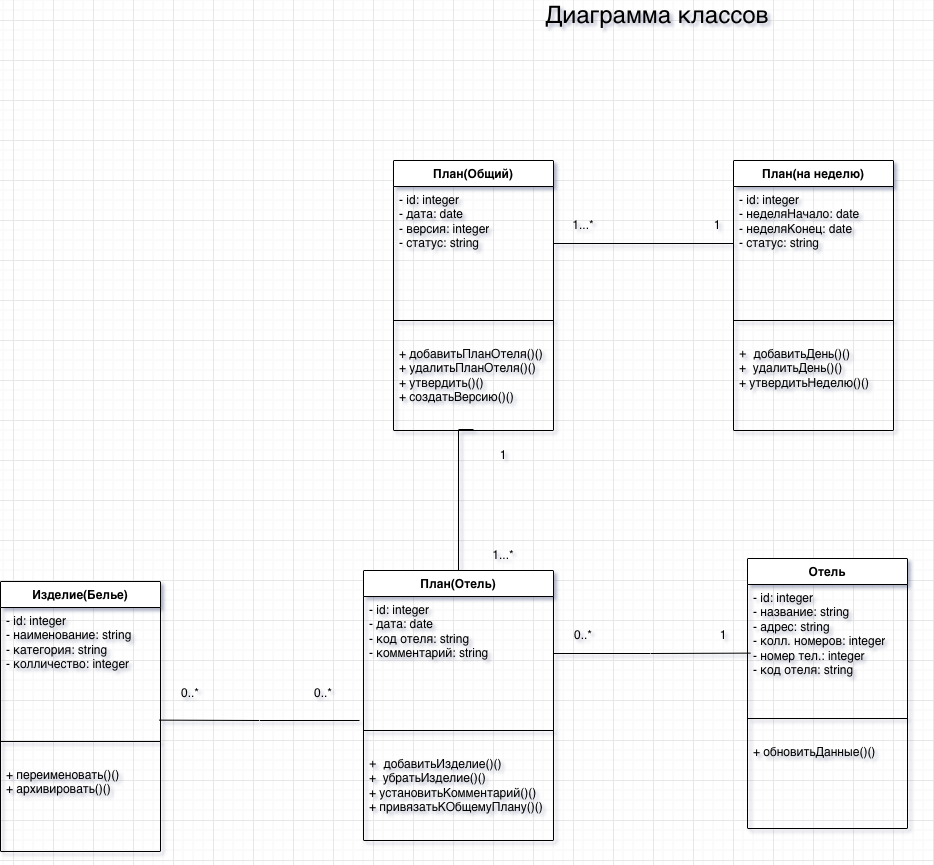

The diagram above was exported from draw.io. Its source (the exported page's mxGraphModel, read from the mxfile embedded in the PNG):
<mxGraphModel dx="2010" dy="3006" grid="1" gridSize="10" guides="1" tooltips="1" connect="1" arrows="1" fold="1" page="1" pageScale="1" pageWidth="827" pageHeight="1169" math="0" shadow="0">
  <root>
    <mxCell id="0" />
    <mxCell id="1" parent="0" />
    <mxCell id="Dnaa4g7nwzO7wIGar5gV-1" parent="1" style="swimlane;fontStyle=1;align=center;verticalAlign=top;childLayout=stackLayout;horizontal=1;startSize=26;horizontalStack=0;resizeParent=1;resizeParentMax=0;resizeLast=0;collapsible=1;marginBottom=0;whiteSpace=wrap;html=1;" value="Отель" vertex="1">
      <mxGeometry height="270" width="160" x="334" y="-1462" as="geometry" />
    </mxCell>
    <mxCell id="Dnaa4g7nwzO7wIGar5gV-2" parent="Dnaa4g7nwzO7wIGar5gV-1" style="text;strokeColor=none;fillColor=none;align=left;verticalAlign=top;spacingLeft=4;spacingRight=4;overflow=hidden;rotatable=0;points=[[0,0.5],[1,0.5]];portConstraint=eastwest;whiteSpace=wrap;html=1;" value="- id: integer&lt;br&gt;- название: string&lt;br&gt;&lt;div&gt;- адрес: string&lt;br&gt;- колл. номеров: integer&lt;br&gt;- номер тел.: integer&lt;br&gt;- код отеля:&amp;nbsp;&lt;span style=&quot;background-color: transparent; color: light-dark(rgb(0, 0, 0), rgb(255, 255, 255));&quot;&gt;string&lt;/span&gt;&lt;/div&gt;" vertex="1">
      <mxGeometry height="114" width="160" y="26" as="geometry" />
    </mxCell>
    <mxCell id="Dnaa4g7nwzO7wIGar5gV-3" parent="Dnaa4g7nwzO7wIGar5gV-1" style="line;strokeWidth=1;fillColor=none;align=left;verticalAlign=middle;spacingTop=-1;spacingLeft=3;spacingRight=3;rotatable=0;labelPosition=right;points=[];portConstraint=eastwest;strokeColor=inherit;" value="" vertex="1">
      <mxGeometry height="40" width="160" y="140" as="geometry" />
    </mxCell>
    <mxCell id="Dnaa4g7nwzO7wIGar5gV-4" parent="Dnaa4g7nwzO7wIGar5gV-1" style="text;strokeColor=none;fillColor=none;align=left;verticalAlign=top;spacingLeft=4;spacingRight=4;overflow=hidden;rotatable=0;points=[[0,0.5],[1,0.5]];portConstraint=eastwest;whiteSpace=wrap;html=1;" value="+ обновитьДанные()()" vertex="1">
      <mxGeometry height="90" width="160" y="180" as="geometry" />
    </mxCell>
    <mxCell id="Dnaa4g7nwzO7wIGar5gV-5" parent="1" style="swimlane;fontStyle=1;align=center;verticalAlign=top;childLayout=stackLayout;horizontal=1;startSize=26;horizontalStack=0;resizeParent=1;resizeParentMax=0;resizeLast=0;collapsible=1;marginBottom=0;whiteSpace=wrap;html=1;" value="План(Общий)" vertex="1">
      <mxGeometry height="270" width="160" x="-20" y="-1860" as="geometry" />
    </mxCell>
    <mxCell id="Dnaa4g7nwzO7wIGar5gV-6" parent="Dnaa4g7nwzO7wIGar5gV-5" style="text;strokeColor=none;fillColor=none;align=left;verticalAlign=top;spacingLeft=4;spacingRight=4;overflow=hidden;rotatable=0;points=[[0,0.5],[1,0.5]];portConstraint=eastwest;whiteSpace=wrap;html=1;" value="- id: integer&lt;br&gt;&lt;div&gt;- дата: date&lt;br&gt;- версия: integer&lt;br&gt;-&amp;nbsp;&lt;span style=&quot;background-color: transparent; color: light-dark(rgb(0, 0, 0), rgb(255, 255, 255));&quot;&gt;статус: string&lt;/span&gt;&lt;br&gt;&lt;/div&gt;" vertex="1">
      <mxGeometry height="114" width="160" y="26" as="geometry" />
    </mxCell>
    <mxCell id="Dnaa4g7nwzO7wIGar5gV-7" parent="Dnaa4g7nwzO7wIGar5gV-5" style="line;strokeWidth=1;fillColor=none;align=left;verticalAlign=middle;spacingTop=-1;spacingLeft=3;spacingRight=3;rotatable=0;labelPosition=right;points=[];portConstraint=eastwest;strokeColor=inherit;" value="" vertex="1">
      <mxGeometry height="40" width="160" y="140" as="geometry" />
    </mxCell>
    <mxCell id="Dnaa4g7nwzO7wIGar5gV-8" parent="Dnaa4g7nwzO7wIGar5gV-5" style="text;strokeColor=none;fillColor=none;align=left;verticalAlign=top;spacingLeft=4;spacingRight=4;overflow=hidden;rotatable=0;points=[[0,0.5],[1,0.5]];portConstraint=eastwest;whiteSpace=wrap;html=1;" value="+ добавитьПланОтеля()()&lt;br&gt;+ удалитьПланОтеля()()&lt;br&gt;+ утвердить()()&lt;br&gt;+ создатьВерсию()()" vertex="1">
      <mxGeometry height="90" width="160" y="180" as="geometry" />
    </mxCell>
    <mxCell id="Dnaa4g7nwzO7wIGar5gV-9" parent="1" style="swimlane;fontStyle=1;align=center;verticalAlign=top;childLayout=stackLayout;horizontal=1;startSize=26;horizontalStack=0;resizeParent=1;resizeParentMax=0;resizeLast=0;collapsible=1;marginBottom=0;whiteSpace=wrap;html=1;" value="Изделие(Белье)" vertex="1">
      <mxGeometry height="270" width="160" x="-413" y="-1439" as="geometry" />
    </mxCell>
    <mxCell id="Dnaa4g7nwzO7wIGar5gV-10" parent="Dnaa4g7nwzO7wIGar5gV-9" style="text;strokeColor=none;fillColor=none;align=left;verticalAlign=top;spacingLeft=4;spacingRight=4;overflow=hidden;rotatable=0;points=[[0,0.5],[1,0.5]];portConstraint=eastwest;whiteSpace=wrap;html=1;" value="- id: integer&lt;br&gt;- наименование: string&lt;br&gt;&lt;div&gt;- категория: string&lt;br&gt;- колличество&lt;span style=&quot;background-color: transparent; color: light-dark(rgb(0, 0, 0), rgb(255, 255, 255));&quot;&gt;:&amp;nbsp;&lt;/span&gt;&lt;span style=&quot;background-color: transparent; color: light-dark(rgb(0, 0, 0), rgb(255, 255, 255));&quot;&gt;integer&lt;/span&gt;&lt;br&gt;&lt;/div&gt;" vertex="1">
      <mxGeometry height="114" width="160" y="26" as="geometry" />
    </mxCell>
    <mxCell id="Dnaa4g7nwzO7wIGar5gV-11" parent="Dnaa4g7nwzO7wIGar5gV-9" style="line;strokeWidth=1;fillColor=none;align=left;verticalAlign=middle;spacingTop=-1;spacingLeft=3;spacingRight=3;rotatable=0;labelPosition=right;points=[];portConstraint=eastwest;strokeColor=inherit;" value="" vertex="1">
      <mxGeometry height="40" width="160" y="140" as="geometry" />
    </mxCell>
    <mxCell id="Dnaa4g7nwzO7wIGar5gV-12" parent="Dnaa4g7nwzO7wIGar5gV-9" style="text;strokeColor=none;fillColor=none;align=left;verticalAlign=top;spacingLeft=4;spacingRight=4;overflow=hidden;rotatable=0;points=[[0,0.5],[1,0.5]];portConstraint=eastwest;whiteSpace=wrap;html=1;" value="+ переименовать()()&lt;br&gt;+ архивировать()()" vertex="1">
      <mxGeometry height="90" width="160" y="180" as="geometry" />
    </mxCell>
    <mxCell id="Dnaa4g7nwzO7wIGar5gV-13" parent="1" style="swimlane;fontStyle=1;align=center;verticalAlign=top;childLayout=stackLayout;horizontal=1;startSize=26;horizontalStack=0;resizeParent=1;resizeParentMax=0;resizeLast=0;collapsible=1;marginBottom=0;whiteSpace=wrap;html=1;" value="План(на неделю)" vertex="1">
      <mxGeometry height="270" width="160" x="320" y="-1860" as="geometry" />
    </mxCell>
    <mxCell id="Dnaa4g7nwzO7wIGar5gV-14" parent="Dnaa4g7nwzO7wIGar5gV-13" style="text;strokeColor=none;fillColor=none;align=left;verticalAlign=top;spacingLeft=4;spacingRight=4;overflow=hidden;rotatable=0;points=[[0,0.5],[1,0.5]];portConstraint=eastwest;whiteSpace=wrap;html=1;" value="- id: integer&lt;br&gt;- неделяНачало: date&lt;br&gt;&lt;div&gt;- неделяКонец: date&lt;br&gt;-&amp;nbsp;&lt;span style=&quot;background-color: transparent; color: light-dark(rgb(0, 0, 0), rgb(255, 255, 255));&quot;&gt;статус: string&lt;/span&gt;&lt;br&gt;&lt;/div&gt;" vertex="1">
      <mxGeometry height="114" width="160" y="26" as="geometry" />
    </mxCell>
    <mxCell id="Dnaa4g7nwzO7wIGar5gV-15" parent="Dnaa4g7nwzO7wIGar5gV-13" style="line;strokeWidth=1;fillColor=none;align=left;verticalAlign=middle;spacingTop=-1;spacingLeft=3;spacingRight=3;rotatable=0;labelPosition=right;points=[];portConstraint=eastwest;strokeColor=inherit;" value="" vertex="1">
      <mxGeometry height="40" width="160" y="140" as="geometry" />
    </mxCell>
    <mxCell id="Dnaa4g7nwzO7wIGar5gV-16" parent="Dnaa4g7nwzO7wIGar5gV-13" style="text;strokeColor=none;fillColor=none;align=left;verticalAlign=top;spacingLeft=4;spacingRight=4;overflow=hidden;rotatable=0;points=[[0,0.5],[1,0.5]];portConstraint=eastwest;whiteSpace=wrap;html=1;" value="&lt;code data-end=&quot;1211&quot; data-start=&quot;1197&quot;&gt;+&amp;nbsp;&lt;/code&gt;добавитьДень()()&lt;br&gt;&lt;span style=&quot;background-color: transparent; color: light-dark(rgb(0, 0, 0), rgb(255, 255, 255));&quot;&gt;+&amp;nbsp;&amp;nbsp;&lt;/span&gt;удалитьДень()()&lt;br&gt;+ утвердитьНеделю()()" vertex="1">
      <mxGeometry height="90" width="160" y="180" as="geometry" />
    </mxCell>
    <mxCell id="Dnaa4g7nwzO7wIGar5gV-25" parent="1" style="swimlane;fontStyle=1;align=center;verticalAlign=top;childLayout=stackLayout;horizontal=1;startSize=26;horizontalStack=0;resizeParent=1;resizeParentMax=0;resizeLast=0;collapsible=1;marginBottom=0;whiteSpace=wrap;html=1;" value="План(Отель)" vertex="1">
      <mxGeometry height="270" width="190" x="-50" y="-1450" as="geometry" />
    </mxCell>
    <mxCell id="Dnaa4g7nwzO7wIGar5gV-26" parent="Dnaa4g7nwzO7wIGar5gV-25" style="text;strokeColor=none;fillColor=none;align=left;verticalAlign=top;spacingLeft=4;spacingRight=4;overflow=hidden;rotatable=0;points=[[0,0.5],[1,0.5]];portConstraint=eastwest;whiteSpace=wrap;html=1;" value="- id: integer&lt;br&gt;- дата: date&lt;br&gt;- код отеля: string&lt;br&gt;- комментарий: string" vertex="1">
      <mxGeometry height="114" width="190" y="26" as="geometry" />
    </mxCell>
    <mxCell id="Dnaa4g7nwzO7wIGar5gV-27" parent="Dnaa4g7nwzO7wIGar5gV-25" style="line;strokeWidth=1;fillColor=none;align=left;verticalAlign=middle;spacingTop=-1;spacingLeft=3;spacingRight=3;rotatable=0;labelPosition=right;points=[];portConstraint=eastwest;strokeColor=inherit;" value="" vertex="1">
      <mxGeometry height="40" width="190" y="140" as="geometry" />
    </mxCell>
    <mxCell id="Dnaa4g7nwzO7wIGar5gV-28" parent="Dnaa4g7nwzO7wIGar5gV-25" style="text;strokeColor=none;fillColor=none;align=left;verticalAlign=top;spacingLeft=4;spacingRight=4;overflow=hidden;rotatable=0;points=[[0,0.5],[1,0.5]];portConstraint=eastwest;whiteSpace=wrap;html=1;" value="&lt;code data-end=&quot;1211&quot; data-start=&quot;1197&quot;&gt;+&amp;nbsp;&lt;/code&gt;добавитьИзделие()()&lt;br&gt;+&amp;nbsp; убратьИзделие()()&lt;br&gt;+ установитьКомментарий()()&lt;br&gt;+ привязатьКОбщемуПлану()()" vertex="1">
      <mxGeometry height="90" width="190" y="180" as="geometry" />
    </mxCell>
    <mxCell id="Dnaa4g7nwzO7wIGar5gV-56" edge="1" parent="1" source="Dnaa4g7nwzO7wIGar5gV-26" style="edgeStyle=orthogonalEdgeStyle;rounded=0;orthogonalLoop=1;jettySize=auto;html=1;exitX=1;exitY=0.5;exitDx=0;exitDy=0;entryX=0.02;entryY=0.602;entryDx=0;entryDy=0;entryPerimeter=0;endArrow=none;endFill=0;" target="Dnaa4g7nwzO7wIGar5gV-2">
      <mxGeometry relative="1" as="geometry" />
    </mxCell>
    <mxCell id="Dnaa4g7nwzO7wIGar5gV-57" edge="1" parent="1" style="edgeStyle=orthogonalEdgeStyle;rounded=0;orthogonalLoop=1;jettySize=auto;html=1;entryX=0.991;entryY=0.988;entryDx=0;entryDy=0;endArrow=none;endFill=0;entryPerimeter=0;" target="Dnaa4g7nwzO7wIGar5gV-10">
      <mxGeometry relative="1" as="geometry">
        <mxPoint x="-54" y="-1300" as="sourcePoint" />
      </mxGeometry>
    </mxCell>
    <mxCell id="Dnaa4g7nwzO7wIGar5gV-81" parent="1" style="text;html=1;align=center;verticalAlign=middle;whiteSpace=wrap;rounded=0;" value="0..*" vertex="1">
      <mxGeometry height="30" width="60" x="-120" y="-1342" as="geometry" />
    </mxCell>
    <mxCell id="Dnaa4g7nwzO7wIGar5gV-82" parent="1" style="text;html=1;align=center;verticalAlign=middle;whiteSpace=wrap;rounded=0;" value="1" vertex="1">
      <mxGeometry height="30" width="60" x="280" y="-1400" as="geometry" />
    </mxCell>
    <mxCell id="Dnaa4g7nwzO7wIGar5gV-83" parent="1" style="text;html=1;align=center;verticalAlign=middle;whiteSpace=wrap;rounded=0;" value="0..*" vertex="1">
      <mxGeometry height="30" width="60" x="140" y="-1400" as="geometry" />
    </mxCell>
    <mxCell id="Dnaa4g7nwzO7wIGar5gV-94" edge="1" parent="1" source="Dnaa4g7nwzO7wIGar5gV-25" style="edgeStyle=orthogonalEdgeStyle;rounded=0;orthogonalLoop=1;jettySize=auto;html=1;exitX=0.5;exitY=0;exitDx=0;exitDy=0;endArrow=none;endFill=0;">
      <mxGeometry relative="1" as="geometry">
        <Array as="points">
          <mxPoint x="60" y="-1591" />
        </Array>
        <mxPoint x="60" y="-1591" as="targetPoint" />
      </mxGeometry>
    </mxCell>
    <mxCell id="Dnaa4g7nwzO7wIGar5gV-95" parent="1" style="text;html=1;align=center;verticalAlign=middle;whiteSpace=wrap;rounded=0;" value="1" vertex="1">
      <mxGeometry height="30" width="60" x="60" y="-1580" as="geometry" />
    </mxCell>
    <mxCell id="Dnaa4g7nwzO7wIGar5gV-96" parent="1" style="text;html=1;align=center;verticalAlign=middle;whiteSpace=wrap;rounded=0;" value="1...*" vertex="1">
      <mxGeometry height="30" width="60" x="60" y="-1480" as="geometry" />
    </mxCell>
    <mxCell id="Dnaa4g7nwzO7wIGar5gV-97" edge="1" parent="1" source="Dnaa4g7nwzO7wIGar5gV-6" style="edgeStyle=orthogonalEdgeStyle;rounded=0;orthogonalLoop=1;jettySize=auto;html=1;exitX=1;exitY=0.5;exitDx=0;exitDy=0;endArrow=none;endFill=0;" target="Dnaa4g7nwzO7wIGar5gV-14">
      <mxGeometry relative="1" as="geometry" />
    </mxCell>
    <mxCell id="Dnaa4g7nwzO7wIGar5gV-98" parent="1" style="text;html=1;align=center;verticalAlign=middle;whiteSpace=wrap;rounded=0;" value="1" vertex="1">
      <mxGeometry height="30" width="60" x="274" y="-1810" as="geometry" />
    </mxCell>
    <mxCell id="Dnaa4g7nwzO7wIGar5gV-99" parent="1" style="text;html=1;align=center;verticalAlign=middle;whiteSpace=wrap;rounded=0;" value="1...*" vertex="1">
      <mxGeometry height="30" width="60" x="140" y="-1810" as="geometry" />
    </mxCell>
    <mxCell id="Dnaa4g7nwzO7wIGar5gV-100" parent="1" style="text;html=1;align=center;verticalAlign=middle;whiteSpace=wrap;rounded=0;" value="0..*" vertex="1">
      <mxGeometry height="30" width="60" x="-253" y="-1342" as="geometry" />
    </mxCell>
    <mxCell id="wo11uktJxhmjaYoFTUfn-1" parent="1" style="text;html=1;whiteSpace=wrap;strokeColor=none;fillColor=none;align=center;verticalAlign=middle;rounded=0;" value="&lt;font style=&quot;font-size: 24px;&quot;&gt;Диаграмма классов&lt;/font&gt;" vertex="1">
      <mxGeometry height="30" width="530" x="-21" y="-2020" as="geometry" />
    </mxCell>
  </root>
</mxGraphModel>